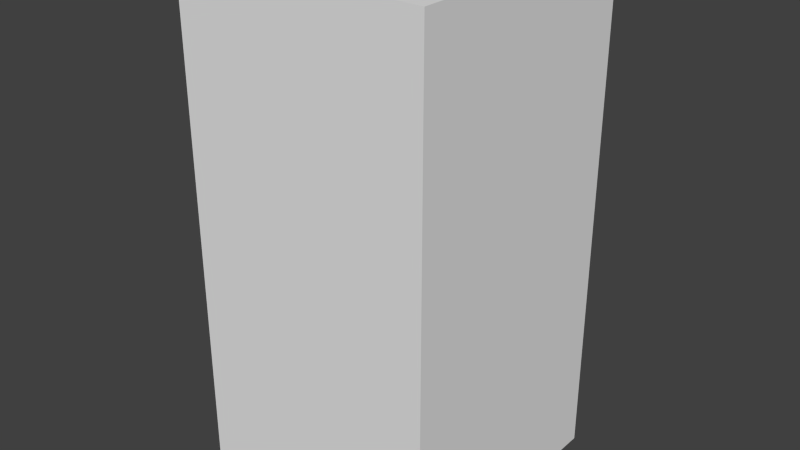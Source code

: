 # Source: greenDropOne.blend  (saved by Blender 2.68.0; exported with 4.5.12 LTS)
import bpy
from mathutils import Matrix  # noqa: F401  (used for matrix-valued properties, if any)

bpy.ops.wm.read_factory_settings(use_empty=True)
scene = bpy.context.scene
scene.name = 'Scene'

# ---- collections
col_collection_1 = bpy.data.collections.new('Collection 1'); scene.collection.children.link(col_collection_1)

# ---- world
world_world = bpy.data.worlds.new('World'); scene.world = world_world
world_world.color = (0.05088, 0.05088, 0.05088)
world_world.use_sun_shadow = False
world_world.sun_shadow_jitter_overblur = 0.0
world_world.cycles.sampling_method = 'MANUAL'
world_world.cycles.sample_map_resolution = 256

# ---- meshes
me_greendropone = bpy.data.meshes.new('greenDropOne')
me_greendropone.from_pydata([(-0.5, -0.5, -1.0), (-0.5, 0.5, -1.0), (0.5, 0.5, -1.0), (0.5, -0.5, -1.0), (-0.5, -0.5, 1.0), (-0.5, 0.5, 1.0), (0.5, 0.5, 1.0), (0.5, -0.5, 1.0)], [], [(4, 5, 1, 0), (5, 6, 2, 1), (6, 7, 3, 2), (7, 4, 0, 3), (0, 1, 2, 3), (7, 6, 5, 4)])
me_greendropone.use_remesh_preserve_volume = False
me_greendropone.use_remesh_preserve_attributes = False
me_greendropone.use_mirror_vertex_groups = False
me_greendropone.update()

# ---- objects
ob_greendropone = bpy.data.objects.new('greenDropOne', me_greendropone)

# ---- transforms, parenting, visibility, modifiers, constraints
ob_greendropone.location = (0.0, 0.0, 0.0)
ob_greendropone.lineart.crease_threshold = 0.0

# ---- collection membership
col_collection_1.objects.link(ob_greendropone)

# ---- scene / render settings (as saved in the file)
scene.frame_start = 1; scene.frame_end = 250; scene.frame_set(1)
scene.render.engine = 'BLENDER_EEVEE_NEXT'
scene.render.image_settings.color_mode = 'RGB'
scene.render.image_settings.compression = 90
scene.render.resolution_percentage = 50
scene.render.dither_intensity = 0.0
scene.cycles.use_denoising = False
scene.cycles.samples = 10
scene.cycles.sampling_pattern = 'TABULATED_SOBOL'
scene.cycles.light_sampling_threshold = 0.0
scene.cycles.use_adaptive_sampling = False
scene.cycles.use_light_tree = False
scene.cycles.blur_glossy = 0.0
scene.cycles.volume_bounces = 1
scene.cycles.pixel_filter_type = 'GAUSSIAN'
scene.cycles.sample_clamp_indirect = 0.0
scene.view_settings.view_transform = 'Standard'
bpy.context.view_layer.update()

# ---- added for rendering (the .blend has no active camera and no usable light): camera, sun
cam_auto = bpy.data.cameras.new('AutoCamera')
cam_auto.lens = 50.0
cam_auto.sensor_width = 36.0
cam_auto.clip_end = 1000.0
ob_auto_camera = bpy.data.objects.new('AutoCamera', cam_auto)
scene.collection.objects.link(ob_auto_camera)
ob_auto_camera.location = (2.26633, -2.71959, 1.81306)
ob_auto_camera.rotation_euler = (1.09748, -7.21219e-08, 0.694738)
scene.camera = ob_auto_camera
light_auto_sun = bpy.data.lights.new('AutoSun', 'SUN')
light_auto_sun.energy = 3.0
light_auto_sun.angle = 0.0523599
ob_auto_sun = bpy.data.objects.new('AutoSun', light_auto_sun)
scene.collection.objects.link(ob_auto_sun)
ob_auto_sun.rotation_euler = (0.872665, 0.174533, 0.523599)
bpy.context.view_layer.update()
